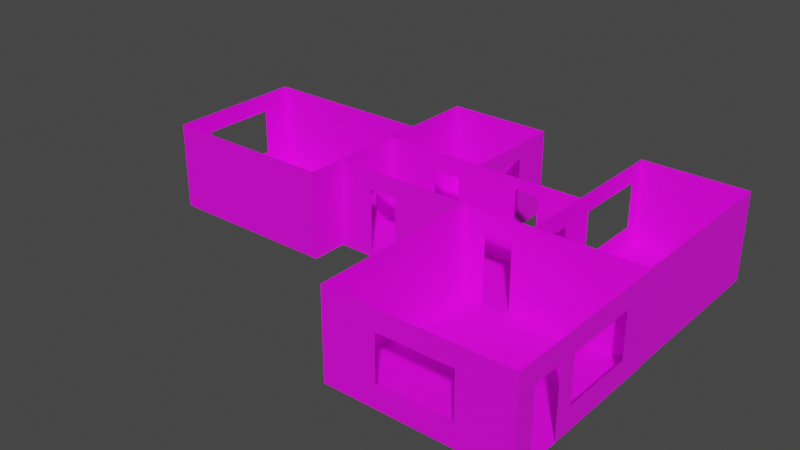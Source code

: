 # Source: CASA.blend  (saved by Blender 3.4.6; exported with 4.5.12 LTS)
import bpy
from mathutils import Matrix  # noqa: F401  (used for matrix-valued properties, if any)

bpy.ops.wm.read_factory_settings(use_empty=True)
scene = bpy.context.scene
scene.name = 'Scene'

# ---- collections
col_collection = bpy.data.collections.new('Collection'); scene.collection.children.link(col_collection)

# ---- images (referenced by path relative to the original .blend; pixels are not part of the script)
import os
ASSET_DIR = os.environ.get("B2B_ASSET_DIR", "")  # directory of the original .blend (textures are referenced by path, not embedded)
HERE = os.path.dirname(os.path.abspath(__file__))  # packed textures are extracted next to this script under _unpacked/

def load_image(name, relpath, width, height, colorspace="sRGB"):
    """Load a texture the original file referenced (path relative to the .blend, or extracted next to this script)."""
    p = next((c for c in (os.path.join(HERE, relpath), os.path.join(ASSET_DIR, relpath)) if relpath and os.path.exists(c)), "")
    if p:
        img = bpy.data.images.load(p, check_existing=True)
        img.name = name
    else:  # same state as the original file: an image datablock whose file is absent (Cycles renders it pink)
        img = bpy.data.images.new(name, width, height)
        img.source = "FILE"
        img.filepath = "//" + (relpath or name)
    img.colorspace_settings.name = colorspace
    return img
img_uvgrid = load_image('UVGrid', '', 1024, 1024, 'sRGB')

# ---- materials (node trees are filled in below, after node groups)
mat_paredyeso = bpy.data.materials.new('ParedYeso')
mat_paredyeso.use_transparent_shadow = False
mat_paredba_o = bpy.data.materials.new('ParedBaño')
mat_paredba_o.use_transparent_shadow = False
mat_pareddormitorio = bpy.data.materials.new('ParedDormitorio')
mat_pareddormitorio.use_transparent_shadow = False
mat_paredcocina = bpy.data.materials.new('ParedCocina')
mat_paredcocina.use_transparent_shadow = False
mat_sueloparquet = bpy.data.materials.new('SueloParquet')
mat_sueloparquet.use_transparent_shadow = False
mat_sueloba_o = bpy.data.materials.new('SueloBaño')
mat_sueloba_o.use_transparent_shadow = False

# ---- material node trees
mat_paredyeso.use_nodes = True; mat_paredyeso.node_tree.nodes.clear()
_N = mat_paredyeso.node_tree.nodes; _L = mat_paredyeso.node_tree.links
n0 = _N.new('ShaderNodeBsdfPrincipled'); n0.name = 'Principled BSDF'; n0.location = (10, 300)
n0.distribution = 'GGX'
n0.subsurface_method = 'RANDOM_WALK_SKIN'
n0.inputs[3].default_value = 1.45
n0.inputs[27].default_value = (0.0, 0.0, 0.0, 1.0)
n0.inputs[28].default_value = 1.0
n1 = _N.new('ShaderNodeOutputMaterial'); n1.name = 'Material Output'; n1.location = (300, 300)
n2 = _N.new('ShaderNodeTexImage'); n2.name = 'Image Texture'; n2.location = (-309, 252)
n2.image = img_uvgrid
_L.new(n0.outputs[0], n1.inputs[0])
_L.new(n2.outputs[0], n0.inputs[0])
n1.is_active_output = True
mat_paredba_o.use_nodes = True; mat_paredba_o.node_tree.nodes.clear()
_N = mat_paredba_o.node_tree.nodes; _L = mat_paredba_o.node_tree.links
n0 = _N.new('ShaderNodeBsdfPrincipled'); n0.name = 'Principled BSDF'; n0.location = (10, 300)
n0.distribution = 'GGX'
n0.subsurface_method = 'RANDOM_WALK_SKIN'
n0.inputs[3].default_value = 1.45
n0.inputs[27].default_value = (0.0, 0.0, 0.0, 1.0)
n0.inputs[28].default_value = 1.0
n1 = _N.new('ShaderNodeOutputMaterial'); n1.name = 'Material Output'; n1.location = (300, 300)
n2 = _N.new('ShaderNodeTexImage'); n2.name = 'Image Texture'; n2.location = (-330, 243)
n2.image = img_uvgrid
_L.new(n0.outputs[0], n1.inputs[0])
_L.new(n2.outputs[0], n0.inputs[0])
n1.is_active_output = True
mat_pareddormitorio.use_nodes = True; mat_pareddormitorio.node_tree.nodes.clear()
_N = mat_pareddormitorio.node_tree.nodes; _L = mat_pareddormitorio.node_tree.links
n0 = _N.new('ShaderNodeBsdfPrincipled'); n0.name = 'Principled BSDF'; n0.location = (10, 300)
n0.distribution = 'GGX'
n0.subsurface_method = 'RANDOM_WALK_SKIN'
n0.inputs[3].default_value = 1.45
n0.inputs[27].default_value = (0.0, 0.0, 0.0, 1.0)
n0.inputs[28].default_value = 1.0
n1 = _N.new('ShaderNodeOutputMaterial'); n1.name = 'Material Output'; n1.location = (300, 300)
n2 = _N.new('ShaderNodeTexImage'); n2.name = 'Image Texture'; n2.location = (-352, 233)
n2.image = img_uvgrid
_L.new(n0.outputs[0], n1.inputs[0])
_L.new(n2.outputs[0], n0.inputs[0])
n1.is_active_output = True
mat_paredcocina.use_nodes = True; mat_paredcocina.node_tree.nodes.clear()
_N = mat_paredcocina.node_tree.nodes; _L = mat_paredcocina.node_tree.links
n0 = _N.new('ShaderNodeBsdfPrincipled'); n0.name = 'Principled BSDF'; n0.location = (10, 300)
n0.distribution = 'GGX'
n0.subsurface_method = 'RANDOM_WALK_SKIN'
n0.inputs[3].default_value = 1.45
n0.inputs[27].default_value = (0.0, 0.0, 0.0, 1.0)
n0.inputs[28].default_value = 1.0
n1 = _N.new('ShaderNodeOutputMaterial'); n1.name = 'Material Output'; n1.location = (300, 300)
n2 = _N.new('ShaderNodeTexImage'); n2.name = 'Image Texture'; n2.location = (-304, 251)
n2.image = img_uvgrid
_L.new(n0.outputs[0], n1.inputs[0])
_L.new(n2.outputs[0], n0.inputs[0])
n1.is_active_output = True
mat_sueloparquet.use_nodes = True; mat_sueloparquet.node_tree.nodes.clear()
_N = mat_sueloparquet.node_tree.nodes; _L = mat_sueloparquet.node_tree.links
n0 = _N.new('ShaderNodeBsdfPrincipled'); n0.name = 'Principled BSDF'; n0.location = (10, 300)
n0.distribution = 'GGX'
n0.subsurface_method = 'RANDOM_WALK_SKIN'
n0.inputs[3].default_value = 1.45
n0.inputs[27].default_value = (0.0, 0.0, 0.0, 1.0)
n0.inputs[28].default_value = 1.0
n1 = _N.new('ShaderNodeOutputMaterial'); n1.name = 'Material Output'; n1.location = (300, 300)
n2 = _N.new('ShaderNodeTexImage'); n2.name = 'Image Texture'; n2.location = (-366, 228)
n2.image = img_uvgrid
_L.new(n0.outputs[0], n1.inputs[0])
_L.new(n2.outputs[0], n0.inputs[0])
n1.is_active_output = True
mat_sueloba_o.use_nodes = True; mat_sueloba_o.node_tree.nodes.clear()
_N = mat_sueloba_o.node_tree.nodes; _L = mat_sueloba_o.node_tree.links
n0 = _N.new('ShaderNodeBsdfPrincipled'); n0.name = 'Principled BSDF'; n0.location = (10, 300)
n0.distribution = 'GGX'
n0.subsurface_method = 'RANDOM_WALK_SKIN'
n0.inputs[3].default_value = 1.45
n0.inputs[27].default_value = (0.0, 0.0, 0.0, 1.0)
n0.inputs[28].default_value = 1.0
n1 = _N.new('ShaderNodeOutputMaterial'); n1.name = 'Material Output'; n1.location = (300, 300)
n2 = _N.new('ShaderNodeTexImage'); n2.name = 'Image Texture'; n2.location = (-292, 247)
n2.image = img_uvgrid
_L.new(n0.outputs[0], n1.inputs[0])
_L.new(n2.outputs[0], n0.inputs[0])
n1.is_active_output = True

# ---- world
world_world = bpy.data.worlds.new('World'); scene.world = world_world
world_world.use_nodes = True; world_world.node_tree.nodes.clear()
_N = world_world.node_tree.nodes; _L = world_world.node_tree.links
n0 = _N.new('ShaderNodeOutputWorld'); n0.name = 'World Output'; n0.location = (300, 300)
n1 = _N.new('ShaderNodeBackground'); n1.name = 'Background'; n1.location = (10, 300)
n1.inputs[0].default_value = (0.05088, 0.05088, 0.05088, 1.0)
_L.new(n1.outputs[0], n0.inputs[0])
n0.is_active_output = True
world_world.color = (0.05088, 0.05088, 0.05088)
world_world.use_sun_shadow = False
world_world.sun_shadow_jitter_overblur = 0.0

# ---- meshes
me_cube_004 = bpy.data.meshes.new('Cube.004')
me_cube_004.from_pydata([(-1.0, -1.0, -1.0), (-1.0, -1.0, 1.0), (-1.0, 1.0, -1.0), (-1.0, 1.0, 1.0), (1.0, -1.0, -1.0), (1.0, -1.0, 1.0), (1.0, 1.0, -1.0), (1.0, 1.0, 1.0), (-1.0, -1.0, -0.3333), (1.0, -1.0, -0.3333), (0.6, 1.0, -1.0), (0.3777, 1.0, -1.0), (-0.2208, 1.0, -1.0), (-0.4828, 1.0, -1.0), (0.3777, 1.0, 1.0), (-0.651, -1.0, -1.0), (-0.3852, -1.0, -1.0), (0.544, -1.0, -1.0), (0.8136, -1.0, -1.0), (0.8136, -1.0, 0.5674), (0.544, -1.0, 0.5674), (-0.3852, -1.0, 0.5674), (-0.651, -1.0, 0.5674), (0.3777, 1.0, -0.6981), (0.6, 1.0, -0.6981), (-0.4828, 1.0, 0.5674), (-0.2208, 1.0, 0.5674), (0.3777, 1.0, 0.7362), (0.6, 1.0, 0.7362), (-1.0, 0.407, -1.0), (-1.0, -0.3957, -1.0), (1.0, -0.4014, -1.0), (1.0, 0.407, -1.0), (1.0, -0.4014, -0.3333), (1.0, 0.407, 0.562), (1.0, -0.4014, 0.562), (-1.0, -0.3957, -0.3333), (-1.0, -0.3957, 0.5729), (-1.0, 0.407, 0.5729), (-0.9997, 1.013, -1.0), (-0.9997, 1.013, 1.0), (-0.9997, 4.001, -1.0), (-0.9997, 4.001, 1.0), (0.0002516, 1.013, -1.0), (0.0002516, 1.013, 1.0), (0.0002516, 4.001, -1.0), (0.0002516, 4.001, 1.0), (0.0002516, 2.168, -1.0), (0.0002516, 2.168, 1.0), (0.0002516, 2.862, -0.6101), (0.0002516, 2.168, -0.6101), (0.0002516, 2.862, 0.6539), (0.0002516, 2.168, 0.6265), (-0.4829, 1.013, -1.0), (-0.2212, 1.013, -1.0), (-0.2212, 1.013, 0.5829), (-0.4829, 1.013, 0.5733), (-2.668, -2.034, -1.0), (-2.668, -2.034, 1.0), (-2.668, 1.966, -1.0), (-2.668, 1.966, 1.0), (-1.004, -2.034, -1.0), (-1.004, -2.034, 1.0), (-1.004, 1.966, -1.0), (-1.004, 1.966, 1.0), (-2.668, 1.966, -0.4966), (-2.668, -1.035, 1.0), (-1.004, -0.3887, -1.0), (-1.004, 0.4194, -1.0), (-1.004, 0.3946, 0.5692), (-1.004, -0.3887, 0.5692), (-2.668, -1.035, -0.4966), (-2.668, 1.115, -0.4966), (-2.668, -1.035, 0.5692), (-2.668, 1.115, 0.5692), (1.003, -0.9992, -1.0), (1.003, -0.9992, 1.0), (1.003, 3.998, -1.0), (1.0, 3.998, 1.0), (2.0, -0.9992, -1.0), (2.0, -0.9992, 1.0), (2.0, 3.998, -1.0), (2.0, 3.998, 1.0), (1.003, 3.998, 0.5783), (1.003, 0.397, -1.0), (1.003, -0.3705, -1.0), (1.003, 1.442, 1.0), (1.003, 1.442, -0.4558), (1.003, 3.599, -0.4558), (1.003, -0.3705, 0.5783), (1.003, 0.397, 0.5783), (1.003, 1.442, 0.5783), (1.003, 3.599, 0.5783), (0.3404, -6.0, -1.0), (0.3404, -6.0, 1.0), (0.3404, -1.018, -1.0), (0.3404, -1.018, 1.0), (2.007, -6.0, -1.0), (2.007, -6.0, 1.0), (2.007, -1.018, -1.0), (2.007, -1.018, 1.0), (2.007, -5.433, -1.0), (2.007, -4.544, -1.0), (2.007, -1.952, -1.0), (2.007, -1.952, -0.482), (2.007, -4.023, -0.482), (2.007, -1.952, 0.5361), (2.007, -4.023, 0.5361), (2.007, -4.544, 0.5361), (2.007, -5.433, 0.5361), (0.8121, -1.018, -1.0), (0.5539, -1.018, -1.0), (0.5539, -1.018, 0.5361), (0.8121, -1.018, 0.5361), (0.837, -6.0, -1.0), (1.517, -6.0, -1.0), (1.517, -6.0, 1.0), (0.837, -6.0, 1.0), (0.3404, -6.0, -0.3333), (0.3404, -6.0, 0.3333), (0.3404, -1.018, 0.3333), (0.3404, -1.018, -0.3333), (2.007, -6.0, 0.3333), (2.007, -6.0, -0.3333), (0.837, -6.0, 0.5375), (0.837, -6.0, -0.464), (1.517, -6.0, 0.5375), (1.517, -6.0, -0.464)], [], [(31, 4, 9, 5, 7, 6, 32, 34, 35, 33), (24, 23, 11, 10, 6, 7, 14, 27, 28), (15, 0, 8, 1, 5, 9, 4, 18, 19, 20, 17, 16, 21, 22), (12, 11, 23, 27, 14, 3, 2, 13, 25, 26), (1, 8, 0, 30, 36, 37, 38, 29, 2, 3), (46, 45, 47, 50, 49, 51, 52, 48), (42, 40, 39, 41), (56, 53, 39, 40, 44, 43, 54, 55), (42, 41, 45, 46), (52, 50, 47, 43, 44, 48), (58, 57, 59, 65, 72, 71, 73, 66), (59, 63, 64, 60, 65), (73, 74, 72, 65, 60, 66), (61, 57, 58, 62), (63, 68, 69, 70, 67, 61, 62, 64), (77, 81, 82, 78, 83), (79, 75, 76, 80), (76, 75, 85, 89, 90, 84, 77, 83, 92, 88, 87, 91, 86), (82, 81, 79, 80), (91, 92, 83, 78, 86), (98, 100, 99, 103, 104, 106, 107, 108, 109, 101, 97, 123, 122), (96, 120, 121, 95, 111, 112, 113, 110, 99, 100), (103, 102, 108, 107, 105, 104), (125, 127, 115, 114), (117, 116, 126, 124), (123, 97, 115, 127, 126, 116, 98, 122), (125, 114, 93, 118, 119, 94, 117, 124), (118, 93, 95, 121, 120, 96, 94, 119)])
me_cube_004.polygons.foreach_set('material_index', [0, 0, 0, 0, 0, 1, 1, 1, 1, 1, 2, 2, 2, 2, 2, 3, 3, 3, 3, 3, 0, 0, 0, 0, 0, 0, 0, 0])
_uv = me_cube_004.uv_layers.new(name='UVMap')
_uv.uv.foreach_set('vector', [0.6497, 0.0, 0.5, 0.0, 0.5, 0.1667, 0.5, 0.5, 1.0, 0.5, 1.0, 0.0, 0.8518, 0.0, 0.8518, 0.3905, 0.6497, 0.3905, 0.6497, 0.1667, 0.1, 0.07549, 0.1556, 0.07549, 0.1556, 0.0, 0.1, 0.0, 0.0, 0.0, 0.0, 0.5, 0.1556, 0.5, 0.1556, 0.434, 0.1, 0.434, 0.08724, 0.5, 0.0, 0.5, 0.0, 0.6667, 0.0, 1.0, 0.5, 1.0, 0.5, 0.6667, 0.5, 0.5, 0.4534, 0.5, 0.4534, 0.8919, 0.386, 0.8919, 0.386, 0.5, 0.1537, 0.5, 0.1537, 0.8919, 0.08724, 0.8919, 0.3052, 0.0, 0.1556, 0.0, 0.1556, 0.07549, 0.1556, 0.434, 0.1556, 0.5, 0.5, 0.5, 0.5, 0.0, 0.3707, 0.0, 0.3707, 0.3919, 0.3052, 0.3919, 1.0, 1.0, 1.0, 0.6667, 1.0, 0.5, 0.8489, 0.5, 0.8489, 0.6667, 0.8489, 0.8932, 0.6482, 0.8932, 0.6482, 0.5, 0.5, 0.5, 0.5, 1.0, 1.0, 1.0, 1.0, 0.5, 0.6945, 0.5, 0.6945, 0.5975, 0.8103, 0.5975, 0.8103, 0.9135, 0.6945, 0.9066, 0.6945, 1.0, 0.0, 0.5, 0.5, 0.5, 0.5, 0.0, 0.0, 0.0, 0.2584, 0.8933, 0.2584, 0.5, 0.0, 0.5, 0.0, 1.0, 0.5, 1.0, 0.5, 0.5, 0.3893, 0.5, 0.3893, 0.8957, 1.0, 0.5, 1.0, 0.0, 0.5, 0.0, 0.5, 0.5, 0.6945, 0.9066, 0.6945, 0.5975, 0.6945, 0.5, 0.5, 0.5, 0.5, 1.0, 0.6945, 1.0, 1.0, 1.0, 1.0, 0.5, 0.5, 0.5, 0.5, 0.6258, 0.6064, 0.6258, 0.8752, 0.6258, 0.8752, 0.8923, 0.8752, 1.0, 0.5, 0.0, 0.0, 0.0, 0.0, 0.5, 0.5, 0.5, 0.5, 0.1258, 0.8752, 0.8923, 0.6064, 0.8923, 0.6064, 0.6258, 0.5, 0.6258, 0.5, 1.0, 0.8752, 1.0, 0.5, 0.5, 0.0, 0.5, 0.0, 1.0, 0.5, 1.0, 1.0, 0.0, 0.8067, 0.0, 0.8036, 0.3923, 0.7057, 0.3923, 0.7057, 0.0, 0.5, 0.0, 0.5, 0.5, 1.0, 0.5, 1.0, 0.5, 0.5, 0.5, 0.5, 1.0, 1.0, 1.0, 1.0, 0.8946, 0.6667, 0.6667, 0.8329, 0.6667, 0.8329, 1.0, 0.6667, 1.0, 0.5, 1.0, 0.5, 0.5, 0.4369, 0.5, 0.4369, 0.8946, 0.3601, 0.8946, 0.3601, 0.5, 0.0, 0.5, 0.0, 0.8946, 0.03989, 0.8946, 0.03989, 0.636, 0.2556, 0.636, 0.2556, 0.8946, 0.2556, 1.0, 1.0, 0.5, 1.0, 0.0, 0.5, 0.0, 0.5, 0.5, 0.2556, 0.8946, 0.03989, 0.8946, 0.0, 0.8946, 0.0, 1.0, 0.2556, 1.0, 0.0, 0.8313, 0.0, 0.0, 0.3333, 0.0, 0.3333, 0.1566, 0.247, 0.1566, 0.07732, 0.1566, 0.07732, 0.5017, 0.07732, 0.5887, 0.07732, 0.7368, 0.3333, 0.7368, 0.3333, 0.8313, 0.2222, 0.8313, 0.1111, 0.8313, 0.6667, 0.6667, 0.6667, 0.5556, 0.6667, 0.4444, 0.6667, 0.3333, 0.7023, 0.3333, 0.7023, 0.5893, 0.7453, 0.5893, 0.7453, 0.3333, 0.9444, 0.3333, 0.9444, 0.6667, 0.3333, 0.1566, 0.3333, 0.5887, 0.07732, 0.5887, 0.07732, 0.5017, 0.247, 0.5017, 0.247, 0.1566, 0.8617, 0.08934, 0.7483, 0.08934, 0.7483, 0.0, 0.8617, 0.0, 0.8617, 0.3333, 0.7483, 0.3333, 0.7483, 0.2562, 0.8617, 0.2562, 0.6667, 0.1111, 0.6667, 0.0, 0.7483, 0.0, 0.7483, 0.08934, 0.7483, 0.2562, 0.7483, 0.3333, 0.6667, 0.3333, 0.6667, 0.2222, 0.8617, 0.08934, 0.8617, 0.0, 0.9444, 0.0, 0.9444, 0.1111, 0.9444, 0.2222, 0.9444, 0.3333, 0.8617, 0.3333, 0.8617, 0.2562, 0.5556, 0.0, 0.6667, 0.0, 0.6667, 0.8313, 0.5556, 0.8313, 0.4444, 0.8313, 0.3333, 0.8313, 0.3333, 0.0, 0.4444, 0.0])
me_cube_004.materials.append(mat_paredyeso)
me_cube_004.materials.append(mat_paredba_o)
me_cube_004.materials.append(mat_pareddormitorio)
me_cube_004.materials.append(mat_paredcocina)
me_cube_004.update()
me_cube_013 = bpy.data.meshes.new('Cube.013')
me_cube_013.from_pydata([(-1.0, -1.0, -1.0), (-1.0, 1.0, -1.0), (1.0, -1.0, -1.0), (1.0, 1.0, -1.0), (1.0, -0.7731, -1.0), (1.0, -0.4177, -1.0), (1.0, 0.6193, -1.0), (-0.434, 1.0, -1.0), (-0.7437, 1.0, -1.0), (-2.608, 1.8, -1.0), (-2.608, 3.0, -1.0), (-1.408, 1.8, -1.0), (-1.408, 3.0, -1.0), (-1.408, 2.267, -1.0), (-1.988, 1.8, -1.0), (-1.674, 1.8, -1.0), (-0.2083, 0.9993, -1.0), (-0.2083, 2.999, -1.0), (0.9917, 0.9993, -1.0), (0.9917, 2.999, -1.0), (-0.2083, 1.559, -1.0), (-0.2083, 1.252, -1.0), (-4.61, 0.5865, -1.0), (-4.61, 2.187, -1.0), (-2.61, 0.5865, -1.0), (-2.61, 2.187, -1.0), (-2.61, 1.245, -1.0), (-2.61, 1.568, -1.0), (-2.608, 1.0, -1.0), (-2.608, 1.8, -1.0), (-0.2085, 1.0, -1.0), (-0.2085, 1.8, -1.0), (-0.6885, 1.8, -1.0), (-0.9552, 1.8, -1.0), (-1.673, 1.8, -1.0), (-1.988, 1.8, -1.0), (-2.19, 1.0, -1.0), (-1.871, 1.0, -1.0), (-0.7556, 1.0, -1.0), (-0.4322, 1.0, -1.0), (-2.608, 1.563, -1.0), (-2.608, 1.242, -1.0), (-0.2085, 1.24, -1.0), (-0.2085, 1.563, -1.0)], [], [(4, 5, 6, 3, 7, 8, 1, 0, 2), (12, 10, 9, 14, 15, 11, 13), (18, 19, 17, 20, 21, 16), (23, 22, 24, 26, 27, 25), (33, 34, 35, 29, 40, 41, 28, 36, 37, 38, 39, 30, 42, 43, 31, 32)])
me_cube_013.polygons.foreach_set('material_index', [0, 1, 0, 0, 0])
_uv = me_cube_013.uv_layers.new(name='UVMap')
_uv.uv.foreach_set('vector', [1.0, 0.8865, 1.0, 0.7088, 1.0, 0.1903, 1.0, 1.192e-07, 0.283, 0.0, 0.1281, 0.0, 1.192e-07, 0.0, 0.0, 1.0, 1.0, 1.0, 1.0, 1.192e-07, 1.192e-07, 0.0, 0.0, 1.0, 0.5168, 1.0, 0.7785, 1.0, 1.0, 1.0, 1.0, 0.6109, 1.0, 1.0, 1.0, 1.192e-07, 1.192e-07, 0.0, 0.0, 0.7202, 0.0, 0.8737, 0.0, 1.0, 1.192e-07, 0.0, 0.0, 1.0, 1.0, 1.0, 1.0, 0.5887, 1.0, 0.3867, 1.0, 1.192e-07, 0.6888, 1.192e-07, 0.3896, 0.0, 0.2586, 0.0, 1.192e-07, 0.0, 1.192e-07, 0.2965, 0.0, 0.6979, 0.0, 1.0, 0.1745, 1.0, 0.3074, 1.0, 0.772, 1.0, 0.9068, 1.0, 1.0, 1.0, 1.0, 0.7007, 1.0, 0.2965, 1.0, 1.192e-07, 0.8, 1.192e-07])
me_cube_013.materials.append(mat_sueloparquet)
me_cube_013.materials.append(mat_sueloba_o)
me_cube_013.update()

# ---- objects
ob_paredes = bpy.data.objects.new('Paredes', me_cube_004)
ob_suelos = bpy.data.objects.new('Suelos', me_cube_013)

# ---- transforms, parenting, visibility, modifiers, constraints
ob_paredes.location = (2.119, 1.975, 0.0)
ob_paredes.scale = (6.0, 2.0, 2.5)
ob_suelos.location = (9.161, -5.025, 0.0)
ob_suelos.scale = (5.0, 5.0, 2.5)

# ---- collection membership
col_collection.objects.link(ob_paredes)
col_collection.objects.link(ob_suelos)

# ---- scene / render settings (as saved in the file)
scene.frame_start = 1; scene.frame_end = 250; scene.frame_set(1)
scene.render.engine = 'BLENDER_EEVEE_NEXT'
scene.cycles.sampling_pattern = 'TABULATED_SOBOL'
scene.cycles.use_light_tree = False
scene.view_settings.view_transform = 'Filmic'
bpy.context.view_layer.update()

# ---- added for rendering (the .blend has no active camera and no usable light): camera, sun
cam_auto = bpy.data.cameras.new('AutoCamera')
cam_auto.lens = 50.0
cam_auto.sensor_width = 36.0
cam_auto.clip_end = 1000.0
ob_auto_camera = bpy.data.objects.new('AutoCamera', cam_auto)
scene.collection.objects.link(ob_auto_camera)
ob_auto_camera.location = (32.3443, -38.6727, 25.7656)
ob_auto_camera.rotation_euler = (1.09748, -7.21219e-08, 0.694738)
scene.camera = ob_auto_camera
light_auto_sun = bpy.data.lights.new('AutoSun', 'SUN')
light_auto_sun.energy = 3.0
light_auto_sun.angle = 0.0523599
ob_auto_sun = bpy.data.objects.new('AutoSun', light_auto_sun)
scene.collection.objects.link(ob_auto_sun)
ob_auto_sun.rotation_euler = (0.872665, 0.174533, 0.523599)
bpy.context.view_layer.update()
